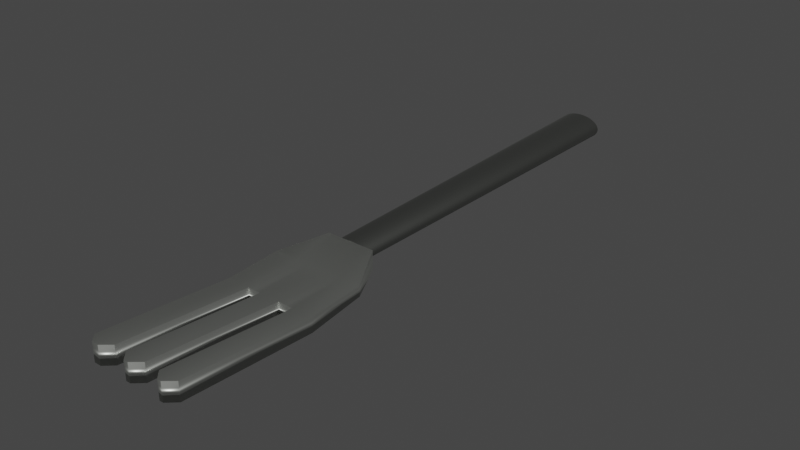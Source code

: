 # Source: fork.blend  (saved by Blender 2.93.21; exported with 4.5.12 LTS)
import bpy
from mathutils import Matrix  # noqa: F401  (used for matrix-valued properties, if any)

bpy.ops.wm.read_factory_settings(use_empty=True)
scene = bpy.context.scene
scene.name = 'Scene'

# ---- collections
col_collection = bpy.data.collections.new('Collection'); scene.collection.children.link(col_collection)

# ---- materials (node trees are filled in below, after node groups)
mat_x = bpy.data.materials.new('マテリアル')
mat_x.use_transparent_shadow = False
mat_001 = bpy.data.materials.new('マテリアル.001')
mat_001.use_transparent_shadow = False

# ---- material node trees
mat_x.use_nodes = True; mat_x.node_tree.nodes.clear()
_N = mat_x.node_tree.nodes; _L = mat_x.node_tree.links
n0 = _N.new('ShaderNodeBsdfPrincipled'); n0.name = 'Principled BSDF'; n0.location = (10, 300)
n0.distribution = 'GGX'
n0.subsurface_method = 'BURLEY'
n0.inputs[0].default_value = (0.2287, 0.2357, 0.2217, 1.0)
n0.inputs[1].default_value = 1.0
n0.inputs[3].default_value = 1.45
n0.inputs[27].default_value = (0.0, 0.0, 0.0, 1.0)
n0.inputs[28].default_value = 1.0
n1 = _N.new('ShaderNodeOutputMaterial'); n1.name = 'Material Output'; n1.location = (300, 300)
_L.new(n0.outputs[0], n1.inputs[0])
n1.is_active_output = True
mat_001.use_nodes = True; mat_001.node_tree.nodes.clear()
_N = mat_001.node_tree.nodes; _L = mat_001.node_tree.links
n0 = _N.new('ShaderNodeBsdfPrincipled'); n0.name = 'Principled BSDF'; n0.location = (10, 300)
n0.distribution = 'GGX'
n0.subsurface_method = 'BURLEY'
n0.inputs[0].default_value = (0.5613, 0.5786, 0.5443, 1.0)
n0.inputs[1].default_value = 1.0
n0.inputs[3].default_value = 1.45
n0.inputs[27].default_value = (0.0, 0.0, 0.0, 1.0)
n0.inputs[28].default_value = 1.0
n1 = _N.new('ShaderNodeOutputMaterial'); n1.name = 'Material Output'; n1.location = (300, 300)
_L.new(n0.outputs[0], n1.inputs[0])
n1.is_active_output = True

# ---- world
world_world = bpy.data.worlds.new('World'); scene.world = world_world
world_world.use_nodes = True; world_world.node_tree.nodes.clear()
_N = world_world.node_tree.nodes; _L = world_world.node_tree.links
n0 = _N.new('ShaderNodeOutputWorld'); n0.name = 'World Output'; n0.location = (300, 300)
n1 = _N.new('ShaderNodeBackground'); n1.name = 'Background'; n1.location = (10, 300)
n1.inputs[0].default_value = (0.05088, 0.05088, 0.05088, 1.0)
_L.new(n1.outputs[0], n0.inputs[0])
n0.is_active_output = True
world_world.color = (0.05088, 0.05088, 0.05088)
world_world.use_sun_shadow = False
world_world.sun_shadow_jitter_overblur = 0.0

# ---- meshes
me_x = bpy.data.meshes.new('円柱')
me_x.from_pydata([(0.0, 1.276, -1.0), (0.0, 1.0, 1.0), (0.2489, 1.251, -1.0), (0.1951, 0.9808, 1.0), (0.4882, 1.179, -1.0), (0.3827, 0.9239, 1.0), (0.7088, 1.061, -1.0), (0.5556, 0.8315, 1.0), (0.9022, 0.9022, -1.0), (0.7071, 0.7071, 1.0), (1.061, 0.7088, -1.0), (0.8315, 0.5556, 1.0), (1.179, 0.4882, -1.0), (0.9239, 0.3827, 1.0), (1.251, 0.2489, -1.0), (0.9808, 0.1951, 1.0), (1.276, -5.41e-08, -1.0), (1.0, -4.371e-08, 1.0), (1.251, -0.2489, -1.0), (0.9808, -0.1951, 1.0), (1.179, -0.4882, -1.0), (0.9239, -0.3827, 1.0), (1.061, -0.7088, -1.0), (0.8315, -0.5556, 1.0), (0.9022, -0.9022, -1.0), (0.7071, -0.7071, 1.0), (0.7088, -1.061, -1.0), (0.5556, -0.8315, 1.0), (0.4882, -1.179, -1.0), (0.3827, -0.9239, 1.0), (0.2489, -1.251, -1.0), (0.1951, -0.9808, 1.0), (-1.115e-07, -1.276, -1.0), (-8.742e-08, -1.0, 1.0), (-0.2489, -1.251, -1.0), (-0.1951, -0.9808, 1.0), (-0.4882, -1.179, -1.0), (-0.3827, -0.9239, 1.0), (-0.7088, -1.061, -1.0), (-0.5556, -0.8315, 1.0), (-0.9022, -0.9022, -1.0), (-0.7071, -0.7071, 1.0), (-1.061, -0.7088, -1.0), (-0.8315, -0.5556, 1.0), (-1.179, -0.4882, -1.0), (-0.9239, -0.3827, 1.0), (-1.251, -0.2489, -1.0), (-0.9808, -0.1951, 1.0), (-1.276, 1.689e-08, -1.0), (-1.0, 1.192e-08, 1.0), (-1.251, 0.2489, -1.0), (-0.9808, 0.1951, 1.0), (-1.179, 0.4882, -1.0), (-0.9239, 0.3827, 1.0), (-1.061, 0.7088, -1.0), (-0.8315, 0.5556, 1.0), (-0.9022, 0.9022, -1.0), (-0.7071, 0.7071, 1.0), (-0.7088, 1.061, -1.0), (-0.5556, 0.8315, 1.0), (-0.4882, 1.179, -1.0), (-0.3827, 0.9239, 1.0), (-0.2489, 1.251, -1.0), (-0.1951, 0.9808, 1.0)], [], [(0, 1, 3, 2), (2, 3, 5, 4), (4, 5, 7, 6), (6, 7, 9, 8), (8, 9, 11, 10), (10, 11, 13, 12), (12, 13, 15, 14), (14, 15, 17, 16), (16, 17, 19, 18), (18, 19, 21, 20), (20, 21, 23, 22), (22, 23, 25, 24), (24, 25, 27, 26), (26, 27, 29, 28), (28, 29, 31, 30), (30, 31, 33, 32), (32, 33, 35, 34), (34, 35, 37, 36), (36, 37, 39, 38), (38, 39, 41, 40), (40, 41, 43, 42), (42, 43, 45, 44), (44, 45, 47, 46), (46, 47, 49, 48), (48, 49, 51, 50), (50, 51, 53, 52), (52, 53, 55, 54), (54, 55, 57, 56), (56, 57, 59, 58), (58, 59, 61, 60), (3, 1, 63, 61, 59, 57, 55, 53, 51, 49, 47, 45, 43, 41, 39, 37, 35, 33, 31, 29, 27, 25, 23, 21, 19, 17, 15, 13, 11, 9, 7, 5), (60, 61, 63, 62), (62, 63, 1, 0), (0, 2, 4, 6, 8, 10, 12, 14, 16, 18, 20, 22, 24, 26, 28, 30, 32, 34, 36, 38, 40, 42, 44, 46, 48, 50, 52, 54, 56, 58, 60, 62)])
me_x.polygons.foreach_set('use_smooth', [True] * 34)
_uv = me_x.uv_layers.new(name='UVマップ')
_uv.uv.foreach_set('vector', [1.0, 0.5, 1.0, 1.0, 0.9688, 1.0, 0.9688, 0.5, 0.9688, 0.5, 0.9688, 1.0, 0.9375, 1.0, 0.9375, 0.5, 0.9375, 0.5, 0.9375, 1.0, 0.9062, 1.0, 0.9062, 0.5, 0.9062, 0.5, 0.9062, 1.0, 0.875, 1.0, 0.875, 0.5, 0.875, 0.5, 0.875, 1.0, 0.8438, 1.0, 0.8438, 0.5, 0.8438, 0.5, 0.8438, 1.0, 0.8125, 1.0, 0.8125, 0.5, 0.8125, 0.5, 0.8125, 1.0, 0.7812, 1.0, 0.7812, 0.5, 0.7812, 0.5, 0.7812, 1.0, 0.75, 1.0, 0.75, 0.5, 0.75, 0.5, 0.75, 1.0, 0.7188, 1.0, 0.7188, 0.5, 0.7188, 0.5, 0.7188, 1.0, 0.6875, 1.0, 0.6875, 0.5, 0.6875, 0.5, 0.6875, 1.0, 0.6562, 1.0, 0.6562, 0.5, 0.6562, 0.5, 0.6562, 1.0, 0.625, 1.0, 0.625, 0.5, 0.625, 0.5, 0.625, 1.0, 0.5938, 1.0, 0.5938, 0.5, 0.5938, 0.5, 0.5938, 1.0, 0.5625, 1.0, 0.5625, 0.5, 0.5625, 0.5, 0.5625, 1.0, 0.5312, 1.0, 0.5312, 0.5, 0.5312, 0.5, 0.5312, 1.0, 0.5, 1.0, 0.5, 0.5, 0.5, 0.5, 0.5, 1.0, 0.4688, 1.0, 0.4688, 0.5, 0.4688, 0.5, 0.4688, 1.0, 0.4375, 1.0, 0.4375, 0.5, 0.4375, 0.5, 0.4375, 1.0, 0.4062, 1.0, 0.4062, 0.5, 0.4062, 0.5, 0.4062, 1.0, 0.375, 1.0, 0.375, 0.5, 0.375, 0.5, 0.375, 1.0, 0.3438, 1.0, 0.3438, 0.5, 0.3438, 0.5, 0.3438, 1.0, 0.3125, 1.0, 0.3125, 0.5, 0.3125, 0.5, 0.3125, 1.0, 0.2812, 1.0, 0.2812, 0.5, 0.2812, 0.5, 0.2812, 1.0, 0.25, 1.0, 0.25, 0.5, 0.25, 0.5, 0.25, 1.0, 0.2188, 1.0, 0.2188, 0.5, 0.2188, 0.5, 0.2188, 1.0, 0.1875, 1.0, 0.1875, 0.5, 0.1875, 0.5, 0.1875, 1.0, 0.1562, 1.0, 0.1562, 0.5, 0.1562, 0.5, 0.1562, 1.0, 0.125, 1.0, 0.125, 0.5, 0.125, 0.5, 0.125, 1.0, 0.09375, 1.0, 0.09375, 0.5, 0.09375, 0.5, 0.09375, 1.0, 0.0625, 1.0, 0.0625, 0.5, 0.2968, 0.4854, 0.25, 0.49, 0.2032, 0.4854, 0.1582, 0.4717, 0.1167, 0.4496, 0.08029, 0.4197, 0.05045, 0.3833, 0.02827, 0.3418, 0.01461, 0.2968, 0.01, 0.25, 0.01461, 0.2032, 0.02827, 0.1582, 0.05045, 0.1167, 0.08029, 0.08029, 0.1167, 0.05045, 0.1582, 0.02827, 0.2032, 0.01461, 0.25, 0.01, 0.2968, 0.01461, 0.3418, 0.02827, 0.3833, 0.05045, 0.4197, 0.08029, 0.4496, 0.1167, 0.4717, 0.1582, 0.4854, 0.2032, 0.49, 0.25, 0.4854, 0.2968, 0.4717, 0.3418, 0.4496, 0.3833, 0.4197, 0.4197, 0.3833, 0.4496, 0.3418, 0.4717, 0.0625, 0.5, 0.0625, 1.0, 0.03125, 1.0, 0.03125, 0.5, 0.03125, 0.5, 0.03125, 1.0, 0.0, 1.0, 0.0, 0.5, 0.75, 0.49, 0.7968, 0.4854, 0.8418, 0.4717, 0.8833, 0.4496, 0.9197, 0.4197, 0.9496, 0.3833, 0.9717, 0.3418, 0.9854, 0.2968, 0.99, 0.25, 0.9854, 0.2032, 0.9717, 0.1582, 0.9496, 0.1167, 0.9197, 0.08029, 0.8833, 0.05045, 0.8418, 0.02827, 0.7968, 0.01461, 0.75, 0.01, 0.7032, 0.01461, 0.6582, 0.02827, 0.6167, 0.05045, 0.5803, 0.08029, 0.5504, 0.1167, 0.5283, 0.1582, 0.5146, 0.2032, 0.51, 0.25, 0.5146, 0.2968, 0.5283, 0.3418, 0.5504, 0.3833, 0.5803, 0.4197, 0.6167, 0.4496, 0.6582, 0.4717, 0.7032, 0.4854])
me_x.materials.append(mat_x)
me_x.use_remesh_fix_poles = True
me_x.use_remesh_preserve_attributes = False
me_x.update()
me_x_1 = bpy.data.meshes.new('立方体')
me_x_1.from_pydata([(-1.0, -1.0, -1.903), (-1.0, -1.0, -0.2993), (1.0, -1.0, -1.903), (1.0, -1.0, -0.2993), (-0.5, 1.0, -1.0), (-0.5, 1.0, 1.0), (-0.5, -1.0, -1.903), (-0.5, -1.0, -0.2993), (0.5639, 1.0, 1.0), (0.5639, -1.0, -1.903), (0.5639, 1.0, -1.0), (0.5639, -1.0, -0.2993), (-0.3522, 1.0, -1.0), (-0.3522, -1.0, -0.2993), (-0.3522, 1.0, 1.0), (-0.3522, -1.0, -1.903), (0.4161, 1.0, 1.0), (0.4161, -1.0, -1.903), (0.4161, 1.0, -1.0), (0.4161, -1.0, -0.2993), (-0.2193, 1.0, -1.0), (-0.2193, -1.0, -0.2993), (-0.2193, 1.0, 1.0), (-0.2193, -1.0, -1.903), (0.2314, 1.0, 1.0), (0.2314, -1.0, -1.903), (0.2314, 1.0, -1.0), (0.2314, -1.0, -0.2993), (-1.0, 0.1667, -1.089), (-0.5, 1.0, -1.0), (-0.5, 1.0, 1.0), (-1.0, 0.1667, 0.00604), (0.5639, 1.0, -1.0), (1.0, 0.1667, -1.089), (1.0, 0.1667, 0.00604), (0.5639, 1.0, 1.0), (-0.8227, -3.927, -1.0), (-1.0, -3.749, -1.055), (-1.0, -3.749, 0.9213), (-0.8227, -3.927, 1.0), (0.8227, -3.927, 1.0), (1.0, -3.749, 0.9213), (1.0, -3.749, -1.055), (0.8227, -3.927, -1.0), (0.7412, -3.927, -1.0), (0.5639, -3.749, -1.055), (-0.6773, -3.927, 1.0), (-0.5, -3.749, 0.9213), (-0.5, -3.749, -1.055), (-0.6773, -3.927, -1.0), (0.5639, -3.749, 0.9213), (0.7412, -3.927, 1.0), (0.05414, -3.927, 1.0), (0.2314, -3.749, 0.9213), (-0.2193, -3.749, 0.9213), (-0.04196, -3.927, 1.0), (-0.04196, -3.927, -1.0), (-0.2193, -3.749, -1.055), (0.2314, -3.749, -1.055), (0.05414, -3.927, -1.0), (-0.5, 0.1807, -0.0848), (0.5639, 0.1807, -0.0848), (-0.3522, 0.1807, -0.0848), (0.4161, 0.1807, -0.0848), (-0.2193, 0.1807, -0.0848), (0.2314, 0.1807, -0.0848)], [], [(29, 30, 5, 4), (34, 35, 8, 61, 11, 3), (10, 32, 33, 2, 9), (6, 7, 47, 48), (10, 8, 35, 32), (33, 34, 3, 2), (62, 60, 7, 13), (0, 1, 31, 28), (15, 13, 7, 6), (5, 30, 31, 1, 7, 60), (23, 25, 58, 59, 56, 57), (18, 10, 9, 17), (18, 16, 8, 10), (4, 5, 14, 12), (4, 12, 15, 6), (23, 21, 13, 15), (64, 62, 13, 21), (61, 63, 19, 11), (9, 11, 19, 17), (26, 24, 16, 18), (26, 18, 17, 25), (12, 20, 23, 15), (12, 14, 22, 20), (65, 64, 21, 27), (11, 9, 45, 50), (17, 19, 27, 25), (63, 65, 27, 19), (20, 26, 25, 23), (20, 22, 24, 26), (0, 6, 48, 49, 36, 37), (3, 11, 50, 51, 40, 41), (25, 27, 53, 58), (7, 1, 38, 39, 46, 47), (59, 52, 55, 56), (2, 3, 41, 42), (49, 46, 39, 36), (27, 21, 54, 55, 52, 53), (21, 23, 57, 54), (43, 40, 51, 44), (9, 2, 42, 43, 44, 45), (30, 29, 28, 31), (34, 33, 32, 35), (28, 29, 4, 6, 0), (36, 39, 38, 37), (40, 43, 42, 41), (46, 49, 48, 47), (50, 45, 44, 51), (54, 57, 56, 55), (52, 59, 58, 53), (1, 0, 37, 38), (16, 24, 65, 63), (24, 22, 64, 65), (8, 16, 63, 61), (22, 14, 62, 64), (14, 5, 60, 62)])
me_x_1.polygons.foreach_set('use_smooth', [True] * 55)
_uv = me_x_1.uv_layers.new(name='UVマップ')
_uv.uv.foreach_set('vector', [0.375, 0.3125, 0.625, 0.3125, 0.625, 0.3125, 0.375, 0.3125, 0.625, 0.6042, 0.6795, 0.5, 0.6795, 0.5, 0.6795, 0.6024, 0.6795, 0.75, 0.625, 0.75, 0.3205, 0.5, 0.3205, 0.5, 0.375, 0.6042, 0.375, 0.75, 0.3205, 0.75, 0.375, 0.9375, 0.625, 0.9375, 0.625, 0.9375, 0.375, 0.9375, 0.375, 0.4455, 0.625, 0.4455, 0.625, 0.4455, 0.375, 0.4455, 0.375, 0.6042, 0.625, 0.6042, 0.625, 0.75, 0.375, 0.75, 0.794, 0.6024, 0.8125, 0.6024, 0.8125, 0.75, 0.794, 0.75, 0.375, 0.0, 0.625, 0.0, 0.625, 0.1458, 0.375, 0.1458, 0.375, 0.919, 0.625, 0.919, 0.625, 0.9375, 0.375, 0.9375, 0.8125, 0.5, 0.8125, 0.5, 0.875, 0.6042, 0.875, 0.75, 0.8125, 0.75, 0.8125, 0.6024, 0.2226, 0.75, 0.2789, 0.75, 0.2789, 0.75, 0.2568, 0.75, 0.2448, 0.75, 0.2226, 0.75, 0.302, 0.5, 0.3205, 0.5, 0.3205, 0.75, 0.302, 0.75, 0.375, 0.427, 0.625, 0.427, 0.625, 0.4455, 0.375, 0.4455, 0.375, 0.3125, 0.625, 0.3125, 0.625, 0.331, 0.375, 0.331, 0.1875, 0.5, 0.206, 0.5, 0.206, 0.75, 0.1875, 0.75, 0.375, 0.9024, 0.625, 0.9024, 0.625, 0.919, 0.375, 0.919, 0.7774, 0.6024, 0.794, 0.6024, 0.794, 0.75, 0.7774, 0.75, 0.6795, 0.6024, 0.698, 0.6024, 0.698, 0.75, 0.6795, 0.75, 0.375, 0.8045, 0.625, 0.8045, 0.625, 0.823, 0.375, 0.823, 0.375, 0.4039, 0.625, 0.4039, 0.625, 0.427, 0.375, 0.427, 0.2789, 0.5, 0.302, 0.5, 0.302, 0.75, 0.2789, 0.75, 0.206, 0.5, 0.2226, 0.5, 0.2226, 0.75, 0.206, 0.75, 0.375, 0.331, 0.625, 0.331, 0.625, 0.3476, 0.375, 0.3476, 0.7211, 0.6024, 0.7774, 0.6024, 0.7774, 0.75, 0.7211, 0.75, 0.625, 0.8045, 0.375, 0.8045, 0.375, 0.8045, 0.625, 0.8045, 0.375, 0.823, 0.625, 0.823, 0.625, 0.8461, 0.375, 0.8461, 0.698, 0.6024, 0.7211, 0.6024, 0.7211, 0.75, 0.698, 0.75, 0.2226, 0.5, 0.2789, 0.5, 0.2789, 0.75, 0.2226, 0.75, 0.375, 0.3476, 0.625, 0.3476, 0.625, 0.4039, 0.375, 0.4039, 0.125, 0.75, 0.1875, 0.75, 0.1875, 0.75, 0.1653, 0.75, 0.1472, 0.75, 0.125, 0.75, 0.625, 0.75, 0.6795, 0.75, 0.6795, 0.75, 0.6574, 0.75, 0.6472, 0.75, 0.625, 0.75, 0.375, 0.8461, 0.625, 0.8461, 0.625, 0.8461, 0.375, 0.8461, 0.8125, 0.75, 0.875, 0.75, 0.875, 0.75, 0.8528, 0.75, 0.8347, 0.75, 0.8125, 0.75, 0.375, 0.8682, 0.625, 0.8682, 0.625, 0.8802, 0.375, 0.8802, 0.375, 0.75, 0.625, 0.75, 0.625, 0.75, 0.375, 0.75, 0.375, 0.9597, 0.625, 0.9597, 0.625, 0.9778, 0.375, 0.9778, 0.7211, 0.75, 0.7774, 0.75, 0.7774, 0.75, 0.7552, 0.75, 0.7432, 0.75, 0.7211, 0.75, 0.625, 0.9024, 0.375, 0.9024, 0.375, 0.9024, 0.625, 0.9024, 0.375, 0.7722, 0.625, 0.7722, 0.625, 0.7824, 0.375, 0.7824, 0.3205, 0.75, 0.375, 0.75, 0.375, 0.75, 0.3528, 0.75, 0.3426, 0.75, 0.3205, 0.75, 0.625, 0.3125, 0.375, 0.3125, 0.375, 0.1458, 0.625, 0.1458, 0.625, 0.6042, 0.375, 0.6042, 0.375, 0.4455, 0.625, 0.4455, 0.125, 0.6042, 0.1875, 0.5, 0.1875, 0.5, 0.1875, 0.75, 0.125, 0.75, 0.375, 0.0, 0.625, 0.0, 0.625, 0.0, 0.375, 0.0, 0.625, 0.7722, 0.375, 0.7722, 0.375, 0.75, 0.625, 0.75, 0.625, 0.9597, 0.375, 0.9597, 0.375, 0.9375, 0.625, 0.9375, 0.625, 0.8045, 0.375, 0.8045, 0.375, 0.7824, 0.625, 0.7824, 0.625, 0.9024, 0.375, 0.9024, 0.375, 0.8802, 0.625, 0.8802, 0.625, 0.8682, 0.375, 0.8682, 0.375, 0.8461, 0.625, 0.8461, 0.625, 0.0, 0.375, 0.0, 0.375, 0.0, 0.625, 0.0, 0.698, 0.5, 0.7211, 0.5, 0.7211, 0.6024, 0.698, 0.6024, 0.7211, 0.5, 0.7774, 0.5, 0.7774, 0.6024, 0.7211, 0.6024, 0.6795, 0.5, 0.698, 0.5, 0.698, 0.6024, 0.6795, 0.6024, 0.7774, 0.5, 0.794, 0.5, 0.794, 0.6024, 0.7774, 0.6024, 0.794, 0.5, 0.8125, 0.5, 0.8125, 0.6024, 0.794, 0.6024])
me_x_1.materials.append(mat_001)
me_x_1.use_remesh_fix_poles = True
me_x_1.use_remesh_preserve_attributes = False
me_x_1.update()

# ---- objects
ob_x = bpy.data.objects.new('円柱', me_x)
ob_x_1 = bpy.data.objects.new('立方体', me_x_1)

# ---- transforms, parenting, visibility, modifiers, constraints
ob_x.location = (0.01327, 7.864, 3.724e-07)
ob_x.rotation_euler = (1.571, -0.0, 0.0)
ob_x.scale = (0.2559, 0.1441, 2.725)
ob_x_1.location = (0.0, 4.432, 0.0)
ob_x_1.scale = (0.6918, 0.7035, 0.134)

# ---- collection membership
col_collection.objects.link(ob_x)
col_collection.objects.link(ob_x_1)

# ---- scene / render settings (as saved in the file)
scene.frame_start = 1; scene.frame_end = 250; scene.frame_set(1)
scene.render.engine = 'BLENDER_EEVEE_NEXT'
scene.cycles.use_denoising = False
scene.cycles.samples = 128
scene.cycles.sampling_pattern = 'TABULATED_SOBOL'
scene.cycles.use_adaptive_sampling = False
scene.cycles.use_light_tree = False
scene.view_settings.view_transform = 'Filmic'
bpy.context.view_layer.update()

# ---- added for rendering (the .blend has no active camera and no usable light): camera, sun
cam_auto = bpy.data.cameras.new('AutoCamera')
cam_auto.lens = 50.0
cam_auto.sensor_width = 36.0
cam_auto.clip_end = 1000.0
ob_auto_camera = bpy.data.objects.new('AutoCamera', cam_auto)
scene.collection.objects.link(ob_auto_camera)
ob_auto_camera.location = (8.36118, -3.90371, 6.65339)
ob_auto_camera.rotation_euler = (1.09748, -7.21219e-08, 0.694738)
scene.camera = ob_auto_camera
light_auto_sun = bpy.data.lights.new('AutoSun', 'SUN')
light_auto_sun.energy = 3.0
light_auto_sun.angle = 0.0523599
ob_auto_sun = bpy.data.objects.new('AutoSun', light_auto_sun)
scene.collection.objects.link(ob_auto_sun)
ob_auto_sun.rotation_euler = (0.872665, 0.174533, 0.523599)
bpy.context.view_layer.update()
